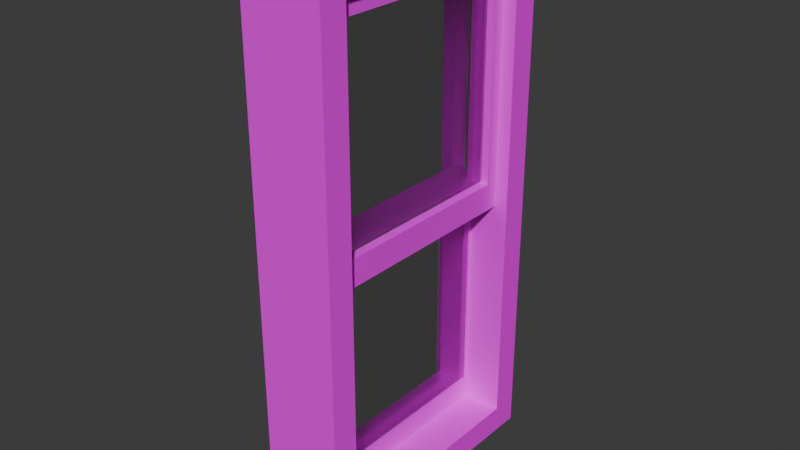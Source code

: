 # Source: windowcabin1.blend  (saved by Blender 4.4.32; exported with 4.5.12 LTS)
import bpy
from mathutils import Matrix  # noqa: F401  (used for matrix-valued properties, if any)

bpy.ops.wm.read_factory_settings(use_empty=True)
scene = bpy.context.scene
scene.name = 'Scene'

# ---- collections
col_collection = bpy.data.collections.new('Collection'); scene.collection.children.link(col_collection)

# ---- images (referenced by path relative to the original .blend; pixels are not part of the script)
import os
ASSET_DIR = os.environ.get("B2B_ASSET_DIR", "")  # directory of the original .blend (textures are referenced by path, not embedded)
HERE = os.path.dirname(os.path.abspath(__file__))  # packed textures are extracted next to this script under _unpacked/

def load_image(name, relpath, width, height, colorspace="sRGB"):
    """Load a texture the original file referenced (path relative to the .blend, or extracted next to this script)."""
    p = next((c for c in (os.path.join(HERE, relpath), os.path.join(ASSET_DIR, relpath)) if relpath and os.path.exists(c)), "")
    if p:
        img = bpy.data.images.load(p, check_existing=True)
        img.name = name
    else:  # same state as the original file: an image datablock whose file is absent (Cycles renders it pink)
        img = bpy.data.images.new(name, width, height)
        img.source = "FILE"
        img.filepath = "//" + (relpath or name)
    img.colorspace_settings.name = colorspace
    return img
img_japanese_zelkova_bark_diff_4k_jpg = load_image('japanese_zelkova_bark_diff_4k.jpg', 'japanese_zelkova_bark_diff_4k.jpg', 1024, 1024, 'sRGB')
img_whitewood_png = load_image('whitewood.png', 'whitewood.png', 1024, 1024, 'sRGB')

# ---- materials (node trees are filled in below, after node groups)
mat_material = bpy.data.materials.new('Material')
mat_material.alpha_threshold = 0.0
mat_material.roughness = 0.5
mat_material.line_color = (0.0, 0.0, 0.0, 1.0)
mat_material_001 = bpy.data.materials.new('Material.001')
mat_material_003 = bpy.data.materials.new('Material.003')
mat_clearglass = bpy.data.materials.new('clearglass')

# ---- material node trees
mat_material.use_nodes = True; mat_material.node_tree.nodes.clear()
_N = mat_material.node_tree.nodes; _L = mat_material.node_tree.links
n0 = _N.new('ShaderNodeOutputMaterial'); n0.name = 'Material Output'; n0.location = (300, 300)
n1 = _N.new('ShaderNodeBsdfPrincipled'); n1.name = 'Principled BSDF'; n1.location = (10, 300)
n1.inputs[3].default_value = 1.45
n2 = _N.new('ShaderNodeTexImage'); n2.name = 'Image Texture.001'; n2.location = (-364, 263)
n2.image = img_japanese_zelkova_bark_diff_4k_jpg
_L.new(n1.outputs[0], n0.inputs[0])
_L.new(n2.outputs[0], n1.inputs[0])
n0.is_active_output = True
mat_material_001.use_nodes = True; mat_material_001.node_tree.nodes.clear()
_N = mat_material_001.node_tree.nodes; _L = mat_material_001.node_tree.links
n0 = _N.new('ShaderNodeBsdfPrincipled'); n0.name = 'Principled BSDF'; n0.location = (10, 300)
n1 = _N.new('ShaderNodeOutputMaterial'); n1.name = 'Material Output'; n1.location = (300, 300)
n2 = _N.new('ShaderNodeTexImage'); n2.name = 'Image Texture'; n2.location = (-389, 217)
n2.image = img_whitewood_png
_L.new(n0.outputs[0], n1.inputs[0])
_L.new(n2.outputs[0], n0.inputs[0])
n1.is_active_output = True
mat_material_003.use_nodes = True; mat_material_003.node_tree.nodes.clear()
_N = mat_material_003.node_tree.nodes; _L = mat_material_003.node_tree.links
n0 = _N.new('ShaderNodeBsdfPrincipled'); n0.name = 'Principled BSDF'; n0.location = (10, 300)
n0.inputs[0].default_value = (0.5448, 0.5448, 0.5448, 1.0)
n0.inputs[1].default_value = 0.4327
n1 = _N.new('ShaderNodeOutputMaterial'); n1.name = 'Material Output'; n1.location = (300, 300)
_L.new(n0.outputs[0], n1.inputs[0])
n1.is_active_output = True
mat_clearglass.use_nodes = True; mat_clearglass.node_tree.nodes.clear()
_N = mat_clearglass.node_tree.nodes; _L = mat_clearglass.node_tree.links
n0 = _N.new('ShaderNodeBsdfPrincipled'); n0.name = 'Principled BSDF'; n0.location = (10, 300)
n0.inputs[2].default_value = 0.0
n0.inputs[3].default_value = 1.49
n0.inputs[18].default_value = 1.0
n1 = _N.new('ShaderNodeOutputMaterial'); n1.name = 'Material Output'; n1.location = (300, 300)
_L.new(n0.outputs[0], n1.inputs[0])
n1.is_active_output = True

# ---- world
world_world = bpy.data.worlds.new('World'); scene.world = world_world
world_world.use_nodes = True; world_world.node_tree.nodes.clear()
_N = world_world.node_tree.nodes; _L = world_world.node_tree.links
n0 = _N.new('ShaderNodeOutputWorld'); n0.name = 'World Output'; n0.location = (300, 300)
n1 = _N.new('ShaderNodeBackground'); n1.name = 'Background'; n1.location = (10, 300)
n1.inputs[0].default_value = (0.05088, 0.05088, 0.05088, 1.0)
_L.new(n1.outputs[0], n0.inputs[0])
n0.is_active_output = True
world_world.color = (0.05088, 0.05088, 0.05088)
world_world.sun_shadow_jitter_overblur = 0.0

# ---- meshes
me_cube = bpy.data.meshes.new('Cube')
me_cube.from_pydata([(1.0, 1.0, 1.0), (1.0, 1.0, -1.0), (1.0, -1.0, 1.0), (1.0, -1.0, -1.0), (-1.0, 1.0, 1.0), (-1.0, 1.0, -1.0), (-1.0, -1.0, 1.0), (-1.0, -1.0, -1.0)], [], [(0, 4, 6, 2), (3, 2, 6, 7), (7, 6, 4, 5), (5, 1, 3, 7), (1, 0, 2, 3), (5, 4, 0, 1)])
_uv = me_cube.uv_layers.new(name='UVMap')
_uv.uv.foreach_set('vector', [0.625, 0.5, 0.875, 0.5, 0.875, 0.75, 0.625, 0.75, 0.375, 0.75, 0.625, 0.75, 0.625, 1.0, 0.375, 1.0, 0.375, 0.0, 0.625, 0.0, 0.625, 0.25, 0.375, 0.25, 0.125, 0.5, 0.375, 0.5, 0.375, 0.75, 0.125, 0.75, 0.375, 0.5, 0.625, 0.5, 0.625, 0.75, 0.375, 0.75, 0.375, 0.25, 0.625, 0.25, 0.625, 0.5, 0.375, 0.5])
me_cube.materials.append(mat_material)
me_cube.use_mirror_vertex_groups = False
me_cube.update()
me_cube_001 = bpy.data.meshes.new('Cube.001')
me_cube_001.from_pydata([(1.0, 1.0, 1.0), (1.0, 1.0, -1.0), (1.0, -1.0, 1.0), (1.0, -1.0, -1.0), (-1.0, 1.0, 1.0), (-1.0, 1.0, -1.0), (-1.0, -1.0, 1.0), (-1.0, -1.0, -1.0)], [], [(0, 4, 6, 2), (3, 2, 6, 7), (7, 6, 4, 5), (5, 1, 3, 7), (1, 0, 2, 3), (5, 4, 0, 1)])
_uv = me_cube_001.uv_layers.new(name='UVMap')
_uv.uv.foreach_set('vector', [0.625, 0.5, 0.875, 0.5, 0.875, 0.75, 0.625, 0.75, 0.375, 0.75, 0.625, 0.75, 0.625, 1.0, 0.375, 1.0, 0.375, 0.0, 0.625, 0.0, 0.625, 0.25, 0.375, 0.25, 0.125, 0.5, 0.375, 0.5, 0.375, 0.75, 0.125, 0.75, 0.375, 0.5, 0.625, 0.5, 0.625, 0.75, 0.375, 0.75, 0.375, 0.25, 0.625, 0.25, 0.625, 0.5, 0.375, 0.5])
me_cube_001.materials.append(mat_material)
me_cube_001.use_mirror_vertex_groups = False
me_cube_001.update()
me_cube_002 = bpy.data.meshes.new('Cube.002')
me_cube_002.from_pydata([(1.0, 1.0, 1.0), (0.0, 0.8889, -0.5564), (1.0, 1.0, -1.0), (1.0, -1.0, 1.0), (0.0, 0.05556, -0.5564), (1.0, -1.0, -1.0), (-1.0, 1.0, 1.0), (-0.6667, 0.8889, -0.5564), (-1.0, 1.0, -1.0), (-1.0, -1.0, 1.0), (-0.6667, 0.05556, -0.5564), (-1.0, -1.0, -1.0), (-0.6667, 0.8889, -1.0), (0.0, 0.05556, -1.0), (0.0, 0.8889, -1.0), (-0.6667, 0.05556, -1.0)], [], [(0, 6, 9, 3), (5, 3, 9, 11), (11, 9, 6, 8), (12, 8, 2, 14), (2, 5, 11, 8, 12, 15, 13, 14), (2, 0, 3, 5), (8, 6, 0, 2), (1, 4, 10, 7), (15, 10, 4, 13), (12, 7, 10, 15), (13, 4, 1, 14), (14, 1, 7, 12)])
_uv = me_cube_002.uv_layers.new(name='UVMap')
_uv.uv.foreach_set('vector', [0.625, 0.5, 0.875, 0.5, 0.875, 0.75, 0.625, 0.75, 0.375, 0.75, 0.625, 0.75, 0.625, 1.0, 0.375, 1.0, 0.375, 0.0, 0.625, 0.0, 0.625, 0.25, 0.375, 0.25, 0.1667, 0.5139, 0.125, 0.5, 0.375, 0.5, 0.25, 0.5139, 0.375, 0.5, 0.375, 0.75, 0.125, 0.75, 0.125, 0.5, 0.1667, 0.5139, 0.1667, 0.6181, 0.25, 0.6181, 0.25, 0.5139, 0.375, 0.5, 0.625, 0.5, 0.625, 0.75, 0.375, 0.75, 0.375, 0.25, 0.625, 0.25, 0.625, 0.5, 0.375, 0.5, 0.625, 0.5, 0.625, 0.75, 0.875, 0.75, 0.875, 0.5, 0.5141, 1.0, 0.625, 1.0, 0.625, 0.75, 0.5141, 0.75, 0.5141, 0.25, 0.625, 0.25, 0.625, 0.0, 0.5141, 0.0, 0.5141, 0.75, 0.625, 0.75, 0.625, 0.5, 0.5141, 0.5, 0.5141, 0.5, 0.625, 0.5, 0.625, 0.25, 0.5141, 0.25])
me_cube_002.materials.append(mat_material)
me_cube_002.use_mirror_vertex_groups = False
me_cube_002.update()
me_cube_003 = bpy.data.meshes.new('Cube.003')
me_cube_003.from_pydata([(1.0, 1.0, 1.0), (1.0, 1.0, -1.0), (0.0, 0.8889, 0.5564), (1.0, -1.0, 1.0), (1.0, -1.0, -1.0), (0.0, 0.05556, 0.5564), (-1.0, 1.0, 1.0), (-1.0, 1.0, -1.0), (-0.6667, 0.8889, 0.5564), (-1.0, -1.0, 1.0), (-1.0, -1.0, -1.0), (-0.6667, 0.05556, 0.5564), (-0.6667, 0.05556, 1.0), (-0.6667, 0.8889, 1.0), (0.0, 0.8889, 1.0), (0.0, 0.05556, 1.0)], [], [(13, 6, 9, 3, 0, 14, 15, 12), (14, 0, 6, 13), (4, 3, 9, 10), (10, 9, 6, 7), (7, 1, 4, 10), (1, 0, 3, 4), (7, 6, 0, 1), (5, 11, 12, 15), (12, 11, 8, 13), (8, 11, 5, 2), (2, 5, 15, 14), (13, 8, 2, 14)])
_uv = me_cube_003.uv_layers.new(name='UVMap')
_uv.uv.foreach_set('vector', [0.8333, 0.5139, 0.875, 0.5, 0.875, 0.75, 0.625, 0.75, 0.625, 0.5, 0.75, 0.5139, 0.75, 0.6181, 0.8333, 0.6181, 0.75, 0.5139, 0.625, 0.5, 0.875, 0.5, 0.8333, 0.5139, 0.375, 0.75, 0.625, 0.75, 0.625, 1.0, 0.375, 1.0, 0.375, 0.0, 0.625, 0.0, 0.625, 0.25, 0.375, 0.25, 0.125, 0.5, 0.375, 0.5, 0.375, 0.75, 0.125, 0.75, 0.375, 0.5, 0.625, 0.5, 0.625, 0.75, 0.375, 0.75, 0.375, 0.25, 0.625, 0.25, 0.625, 0.5, 0.375, 0.5, 0.375, 0.75, 0.375, 1.0, 0.4859, 1.0, 0.4859, 0.75, 0.4859, 0.0, 0.375, 0.0, 0.375, 0.25, 0.4859, 0.25, 0.125, 0.5, 0.125, 0.75, 0.375, 0.75, 0.375, 0.5, 0.375, 0.5, 0.375, 0.75, 0.4859, 0.75, 0.4859, 0.5, 0.4859, 0.25, 0.375, 0.25, 0.375, 0.5, 0.4859, 0.5])
me_cube_003.materials.append(mat_material)
me_cube_003.use_mirror_vertex_groups = False
me_cube_003.update()
me_cube_004 = bpy.data.meshes.new('Cube.004')
me_cube_004.from_pydata([(1.0, 1.0, 1.0), (1.0, 1.0, -1.0), (1.0, -1.0, 1.0), (1.0, -1.0, -1.0), (-1.0, 1.0, 1.0), (-1.0, 1.0, -1.0), (-1.0, -1.0, 1.0), (-1.0, -1.0, -1.0)], [], [(0, 4, 6, 2), (3, 2, 6, 7), (7, 6, 4, 5), (5, 1, 3, 7), (1, 0, 2, 3), (5, 4, 0, 1)])
_uv = me_cube_004.uv_layers.new(name='UVMap')
_uv.uv.foreach_set('vector', [0.625, 0.5, 0.875, 0.5, 0.875, 0.75, 0.625, 0.75, 0.375, 0.75, 0.625, 0.75, 0.625, 1.0, 0.375, 1.0, 0.375, 0.0, 0.625, 0.0, 0.625, 0.25, 0.375, 0.25, 0.125, 0.5, 0.375, 0.5, 0.375, 0.75, 0.125, 0.75, 0.375, 0.5, 0.625, 0.5, 0.625, 0.75, 0.375, 0.75, 0.375, 0.25, 0.625, 0.25, 0.625, 0.5, 0.375, 0.5])
me_cube_004.materials.append(mat_material_001)
me_cube_004.use_mirror_vertex_groups = False
me_cube_004.update()
me_cube_005 = bpy.data.meshes.new('Cube.005')
me_cube_005.from_pydata([(1.0, 1.0, 1.0), (1.0, 1.0, -1.0), (1.0, -1.0, 1.0), (1.0, -1.0, -1.0), (-1.0, 1.0, 1.0), (-1.0, 1.0, -1.0), (-1.0, -1.0, 1.0), (-1.0, -1.0, -1.0)], [], [(0, 4, 6, 2), (3, 2, 6, 7), (7, 6, 4, 5), (5, 1, 3, 7), (1, 0, 2, 3), (5, 4, 0, 1)])
_uv = me_cube_005.uv_layers.new(name='UVMap')
_uv.uv.foreach_set('vector', [0.625, 0.5, 0.875, 0.5, 0.875, 0.75, 0.625, 0.75, 0.375, 0.75, 0.625, 0.75, 0.625, 1.0, 0.375, 1.0, 0.375, 0.0, 0.625, 0.0, 0.625, 0.25, 0.375, 0.25, 0.125, 0.5, 0.375, 0.5, 0.375, 0.75, 0.125, 0.75, 0.375, 0.5, 0.625, 0.5, 0.625, 0.75, 0.375, 0.75, 0.375, 0.25, 0.625, 0.25, 0.625, 0.5, 0.375, 0.5])
me_cube_005.materials.append(mat_material_001)
me_cube_005.use_mirror_vertex_groups = False
me_cube_005.update()
me_cube_006 = bpy.data.meshes.new('Cube.006')
me_cube_006.from_pydata([(1.0, 1.0, 1.0), (1.0, 1.0, -1.0), (1.0, -1.0, 1.0), (1.0, -1.0, -1.0), (-1.0, 1.0, 1.0), (-1.0, 1.0, -1.0), (-1.0, -1.0, 1.0), (-1.0, -1.0, -1.0)], [], [(0, 4, 6, 2), (3, 2, 6, 7), (7, 6, 4, 5), (5, 1, 3, 7), (1, 0, 2, 3), (5, 4, 0, 1)])
_uv = me_cube_006.uv_layers.new(name='UVMap')
_uv.uv.foreach_set('vector', [0.625, 0.5, 0.875, 0.5, 0.875, 0.75, 0.625, 0.75, 0.375, 0.75, 0.625, 0.75, 0.625, 1.0, 0.375, 1.0, 0.375, 0.0, 0.625, 0.0, 0.625, 0.25, 0.375, 0.25, 0.125, 0.5, 0.375, 0.5, 0.375, 0.75, 0.125, 0.75, 0.375, 0.5, 0.625, 0.5, 0.625, 0.75, 0.375, 0.75, 0.375, 0.25, 0.625, 0.25, 0.625, 0.5, 0.375, 0.5])
me_cube_006.materials.append(mat_material_001)
me_cube_006.use_mirror_vertex_groups = False
me_cube_006.update()
me_cube_007 = bpy.data.meshes.new('Cube.007')
me_cube_007.from_pydata([(1.0, 1.0, 1.0), (1.0, 1.0, -1.0), (1.0, -1.0, 1.0), (1.0, -1.0, -1.0), (-1.0, 1.0, 1.0), (-1.0, 1.0, -1.0), (-1.0, -1.0, 1.0), (-1.0, -1.0, -1.0)], [], [(0, 4, 6, 2), (3, 2, 6, 7), (7, 6, 4, 5), (5, 1, 3, 7), (1, 0, 2, 3), (5, 4, 0, 1)])
_uv = me_cube_007.uv_layers.new(name='UVMap')
_uv.uv.foreach_set('vector', [0.625, 0.5, 0.875, 0.5, 0.875, 0.75, 0.625, 0.75, 0.375, 0.75, 0.625, 0.75, 0.625, 1.0, 0.375, 1.0, 0.375, 0.0, 0.625, 0.0, 0.625, 0.25, 0.375, 0.25, 0.125, 0.5, 0.375, 0.5, 0.375, 0.75, 0.125, 0.75, 0.375, 0.5, 0.625, 0.5, 0.625, 0.75, 0.375, 0.75, 0.375, 0.25, 0.625, 0.25, 0.625, 0.5, 0.375, 0.5])
me_cube_007.materials.append(mat_material_001)
me_cube_007.use_mirror_vertex_groups = False
me_cube_007.update()
me_cube_009 = bpy.data.meshes.new('Cube.009')
me_cube_009.from_pydata([(1.0, 1.0, 1.0), (1.0, 1.0, -1.0), (1.0, -1.0, 1.0), (1.0, -1.0, -1.0), (-1.0, 1.0, 1.0), (-1.0, 1.0, -1.0), (-1.0, -1.0, 1.0), (-1.0, -1.0, -1.0)], [], [(0, 4, 6, 2), (3, 2, 6, 7), (7, 6, 4, 5), (5, 1, 3, 7), (1, 0, 2, 3), (5, 4, 0, 1)])
_uv = me_cube_009.uv_layers.new(name='UVMap')
_uv.uv.foreach_set('vector', [0.625, 0.5, 0.875, 0.5, 0.875, 0.75, 0.625, 0.75, 0.375, 0.75, 0.625, 0.75, 0.625, 1.0, 0.375, 1.0, 0.375, 0.0, 0.625, 0.0, 0.625, 0.25, 0.375, 0.25, 0.125, 0.5, 0.375, 0.5, 0.375, 0.75, 0.125, 0.75, 0.375, 0.5, 0.625, 0.5, 0.625, 0.75, 0.375, 0.75, 0.375, 0.25, 0.625, 0.25, 0.625, 0.5, 0.375, 0.5])
me_cube_009.materials.append(mat_material_001)
me_cube_009.use_mirror_vertex_groups = False
me_cube_009.update()
me_cube_011 = bpy.data.meshes.new('Cube.011')
me_cube_011.from_pydata([(1.0, 1.0, 1.0), (1.0, 1.0, -1.0), (1.0, -1.0, 1.0), (1.0, -1.0, -1.0), (-1.0, 1.0, 1.0), (-1.0, 1.0, -1.0), (-1.0, -1.0, 1.0), (-1.0, -1.0, -1.0)], [], [(0, 4, 6, 2), (3, 2, 6, 7), (7, 6, 4, 5), (5, 1, 3, 7), (1, 0, 2, 3), (5, 4, 0, 1)])
_uv = me_cube_011.uv_layers.new(name='UVMap')
_uv.uv.foreach_set('vector', [0.625, 0.5, 0.875, 0.5, 0.875, 0.75, 0.625, 0.75, 0.375, 0.75, 0.625, 0.75, 0.625, 1.0, 0.375, 1.0, 0.375, 0.0, 0.625, 0.0, 0.625, 0.25, 0.375, 0.25, 0.125, 0.5, 0.375, 0.5, 0.375, 0.75, 0.125, 0.75, 0.375, 0.5, 0.625, 0.5, 0.625, 0.75, 0.375, 0.75, 0.375, 0.25, 0.625, 0.25, 0.625, 0.5, 0.375, 0.5])
me_cube_011.materials.append(mat_material_001)
me_cube_011.use_mirror_vertex_groups = False
me_cube_011.update()
me_cube_012 = bpy.data.meshes.new('Cube.012')
me_cube_012.from_pydata([(1.0, 1.0, 1.0), (1.0, 1.0, -1.0), (1.0, -1.0, 1.0), (1.0, -1.0, -1.0), (-1.0, 1.0, 1.0), (-1.0, 1.0, -1.0), (-1.0, -1.0, 1.0), (-1.0, -1.0, -1.0)], [], [(0, 4, 6, 2), (3, 2, 6, 7), (7, 6, 4, 5), (5, 1, 3, 7), (1, 0, 2, 3), (5, 4, 0, 1)])
_uv = me_cube_012.uv_layers.new(name='UVMap')
_uv.uv.foreach_set('vector', [0.625, 0.5, 0.875, 0.5, 0.875, 0.75, 0.625, 0.75, 0.375, 0.75, 0.625, 0.75, 0.625, 1.0, 0.375, 1.0, 0.375, 0.0, 0.625, 0.0, 0.625, 0.25, 0.375, 0.25, 0.125, 0.5, 0.375, 0.5, 0.375, 0.75, 0.125, 0.75, 0.375, 0.5, 0.625, 0.5, 0.625, 0.75, 0.375, 0.75, 0.375, 0.25, 0.625, 0.25, 0.625, 0.5, 0.375, 0.5])
me_cube_012.materials.append(mat_material_003)
me_cube_012.use_mirror_vertex_groups = False
me_cube_012.update()
me_cube_013 = bpy.data.meshes.new('Cube.013')
me_cube_013.from_pydata([(1.0, 1.0, 1.0), (1.0, 1.0, -1.0), (1.0, -1.0, 1.0), (1.0, -1.0, -1.0), (-1.0, 1.0, 1.0), (-1.0, 1.0, -1.0), (-1.0, -1.0, 1.0), (-1.0, -1.0, -1.0)], [], [(0, 4, 6, 2), (3, 2, 6, 7), (7, 6, 4, 5), (5, 1, 3, 7), (1, 0, 2, 3), (5, 4, 0, 1)])
_uv = me_cube_013.uv_layers.new(name='UVMap')
_uv.uv.foreach_set('vector', [0.625, 0.5, 0.875, 0.5, 0.875, 0.75, 0.625, 0.75, 0.375, 0.75, 0.625, 0.75, 0.625, 1.0, 0.375, 1.0, 0.375, 0.0, 0.625, 0.0, 0.625, 0.25, 0.375, 0.25, 0.125, 0.5, 0.375, 0.5, 0.375, 0.75, 0.125, 0.75, 0.375, 0.5, 0.625, 0.5, 0.625, 0.75, 0.375, 0.75, 0.375, 0.25, 0.625, 0.25, 0.625, 0.5, 0.375, 0.5])
me_cube_013.materials.append(mat_material_003)
me_cube_013.use_mirror_vertex_groups = False
me_cube_013.update()
me_cube_014 = bpy.data.meshes.new('Cube.014')
me_cube_014.from_pydata([(1.0, 1.0, 1.0), (1.0, 1.0, -1.0), (1.0, -1.0, 1.0), (1.0, -1.0, -1.0), (-1.0, 1.0, 1.0), (-1.0, 1.0, -1.0), (-1.0, -1.0, 1.0), (-1.0, -1.0, -1.0)], [], [(0, 4, 6, 2), (3, 2, 6, 7), (7, 6, 4, 5), (5, 1, 3, 7), (1, 0, 2, 3), (5, 4, 0, 1)])
_uv = me_cube_014.uv_layers.new(name='UVMap')
_uv.uv.foreach_set('vector', [0.625, 0.5, 0.875, 0.5, 0.875, 0.75, 0.625, 0.75, 0.375, 0.75, 0.625, 0.75, 0.625, 1.0, 0.375, 1.0, 0.375, 0.0, 0.625, 0.0, 0.625, 0.25, 0.375, 0.25, 0.125, 0.5, 0.375, 0.5, 0.375, 0.75, 0.125, 0.75, 0.375, 0.5, 0.625, 0.5, 0.625, 0.75, 0.375, 0.75, 0.375, 0.25, 0.625, 0.25, 0.625, 0.5, 0.375, 0.5])
me_cube_014.materials.append(mat_material_001)
me_cube_014.use_mirror_vertex_groups = False
me_cube_014.update()
me_cube_015 = bpy.data.meshes.new('Cube.015')
me_cube_015.from_pydata([(1.0, 1.0, 1.0), (1.0, 1.0, -1.0), (1.0, -1.0, 1.0), (1.0, -1.0, -1.0), (-1.0, 1.0, 1.0), (-1.0, 1.0, -1.0), (-1.0, -1.0, 1.0), (-1.0, -1.0, -1.0)], [], [(0, 4, 6, 2), (3, 2, 6, 7), (7, 6, 4, 5), (5, 1, 3, 7), (1, 0, 2, 3), (5, 4, 0, 1)])
_uv = me_cube_015.uv_layers.new(name='UVMap')
_uv.uv.foreach_set('vector', [0.625, 0.5, 0.875, 0.5, 0.875, 0.75, 0.625, 0.75, 0.375, 0.75, 0.625, 0.75, 0.625, 1.0, 0.375, 1.0, 0.375, 0.0, 0.625, 0.0, 0.625, 0.25, 0.375, 0.25, 0.125, 0.5, 0.375, 0.5, 0.375, 0.75, 0.125, 0.75, 0.375, 0.5, 0.625, 0.5, 0.625, 0.75, 0.375, 0.75, 0.375, 0.25, 0.625, 0.25, 0.625, 0.5, 0.375, 0.5])
me_cube_015.materials.append(mat_material_001)
me_cube_015.use_mirror_vertex_groups = False
me_cube_015.update()
me_cube_016 = bpy.data.meshes.new('Cube.016')
me_cube_016.from_pydata([(-0.009336, -0.7415, -0.7515), (-0.009336, -0.7515, -0.7415), (-0.01934, -0.7415, -0.7415), (-0.009336, -0.7515, 0.7415), (-0.009336, -0.7415, 0.7515), (-0.01934, -0.7415, 0.7415), (-0.009336, 0.7415, -0.7515), (-0.01934, 0.7415, -0.7415), (-0.009336, 0.7515, -0.7415), (-0.009336, 0.7415, 0.7515), (-0.009336, 0.7515, 0.7415), (-0.01934, 0.7415, 0.7415), (0.009336, -0.7415, -0.7515), (0.01934, -0.7415, -0.7415), (0.009336, -0.7515, -0.7415), (0.009336, -0.7415, 0.7515), (0.009336, -0.7515, 0.7415), (0.01934, -0.7415, 0.7415), (0.009336, 0.7415, -0.7515), (0.009336, 0.7515, -0.7415), (0.01934, 0.7415, -0.7415), (0.009336, 0.7415, 0.7515), (0.01934, 0.7415, 0.7415), (0.009336, 0.7515, 0.7415)], [], [(14, 16, 3, 1), (20, 22, 17, 13), (21, 9, 4, 15), (2, 5, 11, 7), (8, 10, 23, 19), (0, 1, 2), (3, 4, 5), (6, 7, 8), (9, 10, 11), (12, 13, 14), (15, 16, 17), (18, 19, 20), (21, 22, 23), (6, 0, 2, 7), (1, 3, 5, 2), (4, 9, 11, 5), (10, 8, 7, 11), (18, 6, 8, 19), (9, 21, 23, 10), (22, 20, 19, 23), (12, 18, 20, 13), (21, 15, 17, 22), (16, 14, 13, 17), (0, 12, 14, 1), (15, 4, 3, 16), (6, 18, 12, 0)])
_uv = me_cube_016.uv_layers.new(name='UVMap')
_uv.uv.foreach_set('vector', [0.3767, 0.8146, 0.6233, 0.8146, 0.6233, 0.9354, 0.3767, 0.9354, 0.3767, 0.5017, 0.6233, 0.5017, 0.6233, 0.7483, 0.3767, 0.7483, 0.6896, 0.5017, 0.8104, 0.5017, 0.8104, 0.7483, 0.6896, 0.7483, 0.3767, 0.001663, 0.6233, 0.001663, 0.6233, 0.2483, 0.3767, 0.2483, 0.3767, 0.3146, 0.6233, 0.3146, 0.6233, 0.4354, 0.3767, 0.4354, 0.1896, 0.7483, 0.1896, 0.75, 0.125, 0.7483, 0.6233, 0.9354, 0.625, 0.9354, 0.6233, 1.0, 0.1896, 0.5017, 0.125, 0.5017, 0.1896, 0.5, 0.625, 0.3146, 0.6233, 0.3146, 0.6233, 0.25, 0.3104, 0.7483, 0.375, 0.7483, 0.3104, 0.75, 0.625, 0.8146, 0.6233, 0.8146, 0.6233, 0.75, 0.3104, 0.5017, 0.3104, 0.5, 0.375, 0.5017, 0.625, 0.5017, 0.6233, 0.5017, 0.6233, 0.5, 0.1896, 0.5017, 0.1896, 0.7483, 0.125, 0.7483, 0.125, 0.5017, 0.3767, 0.0, 0.6233, 0.0, 0.6233, 0.001663, 0.3767, 0.001663, 0.625, 0.001663, 0.625, 0.2483, 0.6233, 0.2483, 0.6233, 0.001663, 0.6233, 0.3146, 0.3767, 0.3146, 0.3767, 0.2483, 0.6233, 0.2483, 0.3104, 0.5017, 0.1896, 0.5017, 0.1896, 0.5, 0.3104, 0.5, 0.625, 0.3146, 0.625, 0.4354, 0.6233, 0.4354, 0.6233, 0.3146, 0.6233, 0.5017, 0.3767, 0.5017, 0.3767, 0.4354, 0.6233, 0.4354, 0.3104, 0.7483, 0.3104, 0.5017, 0.3767, 0.5017, 0.3767, 0.7483, 0.6896, 0.5017, 0.6896, 0.7483, 0.6233, 0.7483, 0.6233, 0.5017, 0.6233, 0.8146, 0.3767, 0.8146, 0.3767, 0.7483, 0.6233, 0.7483, 0.1896, 0.7483, 0.3104, 0.7483, 0.3104, 0.75, 0.1896, 0.75, 0.625, 0.8146, 0.625, 0.9354, 0.6233, 0.9354, 0.6233, 0.8146, 0.1896, 0.5017, 0.3104, 0.5017, 0.3104, 0.7483, 0.1896, 0.7483])
me_cube_016.materials.append(mat_clearglass)
me_cube_016.update()
me_cube_017 = bpy.data.meshes.new('Cube.017')
me_cube_017.from_pydata([(-0.009336, -0.7415, -0.7515), (-0.009336, -0.7515, -0.7415), (-0.01934, -0.7415, -0.7415), (-0.009336, -0.7515, 0.7415), (-0.009336, -0.7415, 0.7515), (-0.01934, -0.7415, 0.7415), (-0.009336, 0.7415, -0.7515), (-0.01934, 0.7415, -0.7415), (-0.009336, 0.7515, -0.7415), (-0.009336, 0.7415, 0.7515), (-0.009336, 0.7515, 0.7415), (-0.01934, 0.7415, 0.7415), (0.009336, -0.7415, -0.7515), (0.01934, -0.7415, -0.7415), (0.009336, -0.7515, -0.7415), (0.009336, -0.7415, 0.7515), (0.009336, -0.7515, 0.7415), (0.01934, -0.7415, 0.7415), (0.009336, 0.7415, -0.7515), (0.009336, 0.7515, -0.7415), (0.01934, 0.7415, -0.7415), (0.009336, 0.7415, 0.7515), (0.01934, 0.7415, 0.7415), (0.009336, 0.7515, 0.7415)], [], [(14, 16, 3, 1), (20, 22, 17, 13), (21, 9, 4, 15), (2, 5, 11, 7), (8, 10, 23, 19), (0, 1, 2), (3, 4, 5), (6, 7, 8), (9, 10, 11), (12, 13, 14), (15, 16, 17), (18, 19, 20), (21, 22, 23), (6, 0, 2, 7), (1, 3, 5, 2), (4, 9, 11, 5), (10, 8, 7, 11), (18, 6, 8, 19), (9, 21, 23, 10), (22, 20, 19, 23), (12, 18, 20, 13), (21, 15, 17, 22), (16, 14, 13, 17), (0, 12, 14, 1), (15, 4, 3, 16), (6, 18, 12, 0)])
_uv = me_cube_017.uv_layers.new(name='UVMap')
_uv.uv.foreach_set('vector', [0.3767, 0.8146, 0.6233, 0.8146, 0.6233, 0.9354, 0.3767, 0.9354, 0.3767, 0.5017, 0.6233, 0.5017, 0.6233, 0.7483, 0.3767, 0.7483, 0.6896, 0.5017, 0.8104, 0.5017, 0.8104, 0.7483, 0.6896, 0.7483, 0.3767, 0.001663, 0.6233, 0.001663, 0.6233, 0.2483, 0.3767, 0.2483, 0.3767, 0.3146, 0.6233, 0.3146, 0.6233, 0.4354, 0.3767, 0.4354, 0.1896, 0.7483, 0.1896, 0.75, 0.125, 0.7483, 0.6233, 0.9354, 0.625, 0.9354, 0.6233, 1.0, 0.1896, 0.5017, 0.125, 0.5017, 0.1896, 0.5, 0.625, 0.3146, 0.6233, 0.3146, 0.6233, 0.25, 0.3104, 0.7483, 0.375, 0.7483, 0.3104, 0.75, 0.625, 0.8146, 0.6233, 0.8146, 0.6233, 0.75, 0.3104, 0.5017, 0.3104, 0.5, 0.375, 0.5017, 0.625, 0.5017, 0.6233, 0.5017, 0.6233, 0.5, 0.1896, 0.5017, 0.1896, 0.7483, 0.125, 0.7483, 0.125, 0.5017, 0.3767, 0.0, 0.6233, 0.0, 0.6233, 0.001663, 0.3767, 0.001663, 0.625, 0.001663, 0.625, 0.2483, 0.6233, 0.2483, 0.6233, 0.001663, 0.6233, 0.3146, 0.3767, 0.3146, 0.3767, 0.2483, 0.6233, 0.2483, 0.3104, 0.5017, 0.1896, 0.5017, 0.1896, 0.5, 0.3104, 0.5, 0.625, 0.3146, 0.625, 0.4354, 0.6233, 0.4354, 0.6233, 0.3146, 0.6233, 0.5017, 0.3767, 0.5017, 0.3767, 0.4354, 0.6233, 0.4354, 0.3104, 0.7483, 0.3104, 0.5017, 0.3767, 0.5017, 0.3767, 0.7483, 0.6896, 0.5017, 0.6896, 0.7483, 0.6233, 0.7483, 0.6233, 0.5017, 0.6233, 0.8146, 0.3767, 0.8146, 0.3767, 0.7483, 0.6233, 0.7483, 0.1896, 0.7483, 0.3104, 0.7483, 0.3104, 0.75, 0.1896, 0.75, 0.625, 0.8146, 0.625, 0.9354, 0.6233, 0.9354, 0.6233, 0.8146, 0.1896, 0.5017, 0.3104, 0.5017, 0.3104, 0.7483, 0.1896, 0.7483])
me_cube_017.materials.append(mat_clearglass)
me_cube_017.update()

# ---- objects
ob_cube = bpy.data.objects.new('Cube', me_cube)
ob_cube_001 = bpy.data.objects.new('Cube.001', me_cube_001)
ob_cube_002 = bpy.data.objects.new('Cube.002', me_cube_002)
ob_cube_003 = bpy.data.objects.new('Cube.003', me_cube_003)
ob_cube_004 = bpy.data.objects.new('Cube.004', me_cube_004)
ob_cube_005 = bpy.data.objects.new('Cube.005', me_cube_005)
ob_cube_006 = bpy.data.objects.new('Cube.006', me_cube_006)
ob_cube_007 = bpy.data.objects.new('Cube.007', me_cube_007)
ob_cube_009 = bpy.data.objects.new('Cube.009', me_cube_009)
ob_cube_008 = bpy.data.objects.new('Cube.008', me_cube_011)
ob_cube_010 = bpy.data.objects.new('Cube.010', me_cube_012)
ob_cube_011 = bpy.data.objects.new('Cube.011', me_cube_013)
ob_cube_012 = bpy.data.objects.new('Cube.012', me_cube_014)
ob_cube_013 = bpy.data.objects.new('Cube.013', me_cube_015)
ob_glass = bpy.data.objects.new('glass', me_cube_016)
ob_glass_001 = bpy.data.objects.new('glass.001', me_cube_017)

# ---- transforms, parenting, visibility, modifiers, constraints
ob_cube.location = (0.0, 0.0, 0.1)
ob_cube.scale = (0.3, 1.0, 0.1)
ob_cube.lock_rotations_4d = False
ob_cube.empty_display_type = 'ARROWS'
ob_cube.lineart.crease_threshold = 0.0
ob_cube_001.location = (0.0, 0.0, 3.9)
ob_cube_001.scale = (0.3, 1.0, 0.1)
ob_cube_001.lock_rotations_4d = False
ob_cube_001.empty_display_type = 'ARROWS'
ob_cube_001.lineart.crease_threshold = 0.0
ob_cube_002.location = (0.0, -0.9, 2.0)
ob_cube_002.rotation_euler = (1.571, 0.0, 0.0)
ob_cube_002.scale = (0.3, 1.8, 0.1)
ob_cube_002.lock_rotations_4d = False
ob_cube_002.empty_display_type = 'ARROWS'
ob_cube_002.lineart.crease_threshold = 0.0
ob_cube_003.location = (0.0, 0.9, 2.0)
ob_cube_003.rotation_euler = (1.571, 0.0, 0.0)
ob_cube_003.scale = (0.3, 1.8, 0.1)
ob_cube_003.lock_rotations_4d = False
ob_cube_003.empty_display_type = 'ARROWS'
ob_cube_003.lineart.crease_threshold = 0.0
ob_cube_004.location = (0.1, 0.0, 3.7)
ob_cube_004.scale = (0.1, 0.8, 0.1)
ob_cube_004.lock_rotations_4d = False
ob_cube_004.empty_display_type = 'ARROWS'
ob_cube_004.lineart.crease_threshold = 0.0
ob_cube_005.location = (-0.1, 0.0, 2.0)
ob_cube_005.scale = (0.1, 0.8, 0.1)
ob_cube_005.lock_rotations_4d = False
ob_cube_005.empty_display_type = 'ARROWS'
ob_cube_005.lineart.crease_threshold = 0.0
ob_cube_006.location = (-0.1, 0.0, 0.3)
ob_cube_006.scale = (0.1, 0.8, 0.1)
ob_cube_006.lock_rotations_4d = False
ob_cube_006.empty_display_type = 'ARROWS'
ob_cube_006.lineart.crease_threshold = 0.0
ob_cube_007.location = (0.1, 0.0, 2.0)
ob_cube_007.scale = (0.1, 0.8, 0.1)
ob_cube_007.lock_rotations_4d = False
ob_cube_007.empty_display_type = 'ARROWS'
ob_cube_007.lineart.crease_threshold = 0.0
ob_cube_009.location = (0.1, 0.75, 2.85)
ob_cube_009.rotation_euler = (1.571, 0.0, 0.0)
ob_cube_009.scale = (0.1, 0.75, 0.05)
ob_cube_009.lock_rotations_4d = False
ob_cube_009.empty_display_type = 'ARROWS'
ob_cube_009.lineart.crease_threshold = 0.0
ob_cube_008.location = (0.1, -0.75, 2.85)
ob_cube_008.rotation_euler = (1.571, 0.0, 0.0)
ob_cube_008.scale = (0.1, 0.75, 0.05)
ob_cube_008.lock_rotations_4d = False
ob_cube_008.empty_display_type = 'ARROWS'
ob_cube_008.lineart.crease_threshold = 0.0
ob_cube_010.location = (-0.1, -0.865, 2.85)
ob_cube_010.rotation_euler = (1.571, 0.0, 0.0)
ob_cube_010.scale = (0.01, 0.75, 0.05)
ob_cube_010.lock_rotations_4d = False
ob_cube_010.empty_display_type = 'ARROWS'
ob_cube_010.lineart.crease_threshold = 0.0
ob_cube_011.location = (-0.1, 0.865, 2.85)
ob_cube_011.rotation_euler = (1.571, 0.0, 0.0)
ob_cube_011.scale = (0.01, 0.75, 0.05)
ob_cube_011.lock_rotations_4d = False
ob_cube_011.empty_display_type = 'ARROWS'
ob_cube_011.lineart.crease_threshold = 0.0
ob_cube_012.location = (-0.1, -0.75, 1.15)
ob_cube_012.rotation_euler = (1.571, 0.0, 0.0)
ob_cube_012.scale = (0.1, 0.75, 0.05)
ob_cube_012.lock_rotations_4d = False
ob_cube_012.empty_display_type = 'ARROWS'
ob_cube_012.lineart.crease_threshold = 0.0
ob_cube_013.location = (-0.1, 0.75, 1.15)
ob_cube_013.rotation_euler = (1.571, 0.0, 0.0)
ob_cube_013.scale = (0.1, 0.75, 0.05)
ob_cube_013.lock_rotations_4d = False
ob_cube_013.empty_display_type = 'ARROWS'
ob_cube_013.lineart.crease_threshold = 0.0
ob_glass.location = (0.0, 0.0, 1.148)
ob_glass_001.location = (0.1257, 0.0, 2.859)

# ---- collection membership
col_collection.objects.link(ob_cube)
col_collection.objects.link(ob_cube_001)
col_collection.objects.link(ob_cube_002)
col_collection.objects.link(ob_cube_003)
col_collection.objects.link(ob_cube_004)
col_collection.objects.link(ob_cube_005)
col_collection.objects.link(ob_cube_006)
col_collection.objects.link(ob_cube_007)
col_collection.objects.link(ob_cube_009)
col_collection.objects.link(ob_cube_008)
col_collection.objects.link(ob_cube_010)
col_collection.objects.link(ob_cube_011)
col_collection.objects.link(ob_cube_012)
col_collection.objects.link(ob_cube_013)
col_collection.objects.link(ob_glass)
col_collection.objects.link(ob_glass_001)

# ---- scene / render settings (as saved in the file)
scene.frame_start = 1; scene.frame_end = 250; scene.frame_set(1)
scene.render.engine = 'CYCLES'
bpy.context.view_layer.update()

# ---- added for rendering (the .blend has no active camera and no usable light): camera, sun
cam_auto = bpy.data.cameras.new('AutoCamera')
cam_auto.lens = 50.0
cam_auto.sensor_width = 36.0
cam_auto.clip_end = 1000.0
ob_auto_camera = bpy.data.objects.new('AutoCamera', cam_auto)
scene.collection.objects.link(ob_auto_camera)
ob_auto_camera.location = (4.1748, -5.00976, 5.33984)
ob_auto_camera.rotation_euler = (1.09748, -7.21219e-08, 0.694738)
scene.camera = ob_auto_camera
light_auto_sun = bpy.data.lights.new('AutoSun', 'SUN')
light_auto_sun.energy = 3.0
light_auto_sun.angle = 0.0523599
ob_auto_sun = bpy.data.objects.new('AutoSun', light_auto_sun)
scene.collection.objects.link(ob_auto_sun)
ob_auto_sun.rotation_euler = (0.872665, 0.174533, 0.523599)
bpy.context.view_layer.update()
